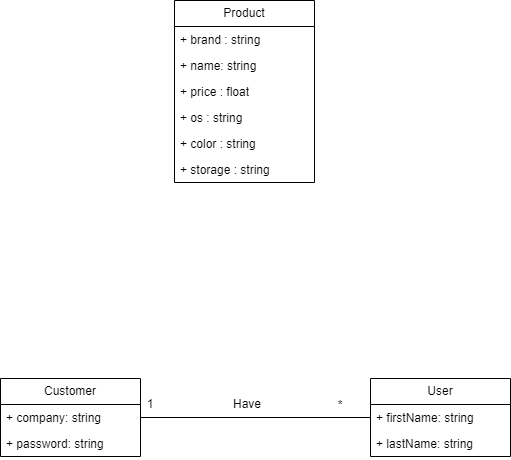

The diagram above was exported from draw.io. Its source (the exported page's mxGraphModel, read from the mxfile embedded in the PNG):
<mxGraphModel dx="594" dy="1680" grid="1" gridSize="10" guides="1" tooltips="1" connect="1" arrows="1" fold="1" page="1" pageScale="1" pageWidth="827" pageHeight="1169" math="0" shadow="0">
  <root>
    <mxCell id="0" />
    <mxCell id="1" parent="0" />
    <mxCell id="Yu3qM4zsLzVgt1LBY6JR-1" value="User" style="swimlane;fontStyle=0;childLayout=stackLayout;horizontal=1;startSize=26;fillColor=none;horizontalStack=0;resizeParent=1;resizeParentMax=0;resizeLast=0;collapsible=1;marginBottom=0;whiteSpace=wrap;html=1;" parent="1" vertex="1">
      <mxGeometry x="540" y="468" width="140" height="78" as="geometry" />
    </mxCell>
    <mxCell id="Yu3qM4zsLzVgt1LBY6JR-2" value="+ firstName: string" style="text;strokeColor=none;fillColor=none;align=left;verticalAlign=top;spacingLeft=4;spacingRight=4;overflow=hidden;rotatable=0;points=[[0,0.5],[1,0.5]];portConstraint=eastwest;whiteSpace=wrap;html=1;" parent="Yu3qM4zsLzVgt1LBY6JR-1" vertex="1">
      <mxGeometry y="26" width="140" height="26" as="geometry" />
    </mxCell>
    <mxCell id="Yu3qM4zsLzVgt1LBY6JR-3" value="+ lastName: string" style="text;strokeColor=none;fillColor=none;align=left;verticalAlign=top;spacingLeft=4;spacingRight=4;overflow=hidden;rotatable=0;points=[[0,0.5],[1,0.5]];portConstraint=eastwest;whiteSpace=wrap;html=1;" parent="Yu3qM4zsLzVgt1LBY6JR-1" vertex="1">
      <mxGeometry y="52" width="140" height="26" as="geometry" />
    </mxCell>
    <mxCell id="Yu3qM4zsLzVgt1LBY6JR-5" value="Product" style="swimlane;fontStyle=0;childLayout=stackLayout;horizontal=1;startSize=26;fillColor=none;horizontalStack=0;resizeParent=1;resizeParentMax=0;resizeLast=0;collapsible=1;marginBottom=0;whiteSpace=wrap;html=1;" parent="1" vertex="1">
      <mxGeometry x="344" y="90" width="140" height="182" as="geometry" />
    </mxCell>
    <mxCell id="Yu3qM4zsLzVgt1LBY6JR-7" value="+ brand : string" style="text;strokeColor=none;fillColor=none;align=left;verticalAlign=top;spacingLeft=4;spacingRight=4;overflow=hidden;rotatable=0;points=[[0,0.5],[1,0.5]];portConstraint=eastwest;whiteSpace=wrap;html=1;" parent="Yu3qM4zsLzVgt1LBY6JR-5" vertex="1">
      <mxGeometry y="26" width="140" height="26" as="geometry" />
    </mxCell>
    <mxCell id="Yu3qM4zsLzVgt1LBY6JR-6" value="+ name: string" style="text;strokeColor=none;fillColor=none;align=left;verticalAlign=top;spacingLeft=4;spacingRight=4;overflow=hidden;rotatable=0;points=[[0,0.5],[1,0.5]];portConstraint=eastwest;whiteSpace=wrap;html=1;" parent="Yu3qM4zsLzVgt1LBY6JR-5" vertex="1">
      <mxGeometry y="52" width="140" height="26" as="geometry" />
    </mxCell>
    <mxCell id="Yu3qM4zsLzVgt1LBY6JR-8" value="+ price : float" style="text;strokeColor=none;fillColor=none;align=left;verticalAlign=top;spacingLeft=4;spacingRight=4;overflow=hidden;rotatable=0;points=[[0,0.5],[1,0.5]];portConstraint=eastwest;whiteSpace=wrap;html=1;" parent="Yu3qM4zsLzVgt1LBY6JR-5" vertex="1">
      <mxGeometry y="78" width="140" height="26" as="geometry" />
    </mxCell>
    <mxCell id="Yu3qM4zsLzVgt1LBY6JR-9" value="+ os : string" style="text;strokeColor=none;fillColor=none;align=left;verticalAlign=top;spacingLeft=4;spacingRight=4;overflow=hidden;rotatable=0;points=[[0,0.5],[1,0.5]];portConstraint=eastwest;whiteSpace=wrap;html=1;" parent="Yu3qM4zsLzVgt1LBY6JR-5" vertex="1">
      <mxGeometry y="104" width="140" height="26" as="geometry" />
    </mxCell>
    <mxCell id="Yu3qM4zsLzVgt1LBY6JR-10" value="+ color : string" style="text;strokeColor=none;fillColor=none;align=left;verticalAlign=top;spacingLeft=4;spacingRight=4;overflow=hidden;rotatable=0;points=[[0,0.5],[1,0.5]];portConstraint=eastwest;whiteSpace=wrap;html=1;" parent="Yu3qM4zsLzVgt1LBY6JR-5" vertex="1">
      <mxGeometry y="130" width="140" height="26" as="geometry" />
    </mxCell>
    <mxCell id="Yu3qM4zsLzVgt1LBY6JR-11" value="+ storage : string" style="text;strokeColor=none;fillColor=none;align=left;verticalAlign=top;spacingLeft=4;spacingRight=4;overflow=hidden;rotatable=0;points=[[0,0.5],[1,0.5]];portConstraint=eastwest;whiteSpace=wrap;html=1;" parent="Yu3qM4zsLzVgt1LBY6JR-5" vertex="1">
      <mxGeometry y="156" width="140" height="26" as="geometry" />
    </mxCell>
    <mxCell id="Yu3qM4zsLzVgt1LBY6JR-13" value="Customer" style="swimlane;fontStyle=0;childLayout=stackLayout;horizontal=1;startSize=26;fillColor=none;horizontalStack=0;resizeParent=1;resizeParentMax=0;resizeLast=0;collapsible=1;marginBottom=0;whiteSpace=wrap;html=1;" parent="1" vertex="1">
      <mxGeometry x="170" y="468" width="140" height="78" as="geometry" />
    </mxCell>
    <mxCell id="Yu3qM4zsLzVgt1LBY6JR-14" value="+ company: string" style="text;strokeColor=none;fillColor=none;align=left;verticalAlign=top;spacingLeft=4;spacingRight=4;overflow=hidden;rotatable=0;points=[[0,0.5],[1,0.5]];portConstraint=eastwest;whiteSpace=wrap;html=1;" parent="Yu3qM4zsLzVgt1LBY6JR-13" vertex="1">
      <mxGeometry y="26" width="140" height="26" as="geometry" />
    </mxCell>
    <mxCell id="lofiAXpXLGtDN2BTmPdb-1" value="+ password: string" style="text;strokeColor=none;fillColor=none;align=left;verticalAlign=top;spacingLeft=4;spacingRight=4;overflow=hidden;rotatable=0;points=[[0,0.5],[1,0.5]];portConstraint=eastwest;whiteSpace=wrap;html=1;" vertex="1" parent="Yu3qM4zsLzVgt1LBY6JR-13">
      <mxGeometry y="52" width="140" height="26" as="geometry" />
    </mxCell>
    <mxCell id="Yu3qM4zsLzVgt1LBY6JR-17" value="" style="endArrow=none;html=1;rounded=0;" parent="1" source="Yu3qM4zsLzVgt1LBY6JR-14" target="Yu3qM4zsLzVgt1LBY6JR-2" edge="1">
      <mxGeometry width="50" height="50" relative="1" as="geometry">
        <mxPoint x="340" y="510" as="sourcePoint" />
        <mxPoint x="450" y="500" as="targetPoint" />
        <Array as="points" />
      </mxGeometry>
    </mxCell>
    <mxCell id="Yu3qM4zsLzVgt1LBY6JR-18" value="1" style="text;html=1;strokeColor=none;fillColor=none;align=center;verticalAlign=middle;whiteSpace=wrap;rounded=0;" parent="1" vertex="1">
      <mxGeometry x="290" y="479" width="60" height="30" as="geometry" />
    </mxCell>
    <mxCell id="Yu3qM4zsLzVgt1LBY6JR-19" value="Have" style="text;html=1;strokeColor=none;fillColor=none;align=center;verticalAlign=middle;whiteSpace=wrap;rounded=0;" parent="1" vertex="1">
      <mxGeometry x="387" y="479" width="60" height="30" as="geometry" />
    </mxCell>
    <mxCell id="Yu3qM4zsLzVgt1LBY6JR-21" value="*" style="text;html=1;strokeColor=none;fillColor=none;align=center;verticalAlign=middle;whiteSpace=wrap;rounded=0;" parent="1" vertex="1">
      <mxGeometry x="480" y="479" width="60" height="32" as="geometry" />
    </mxCell>
  </root>
</mxGraphModel>